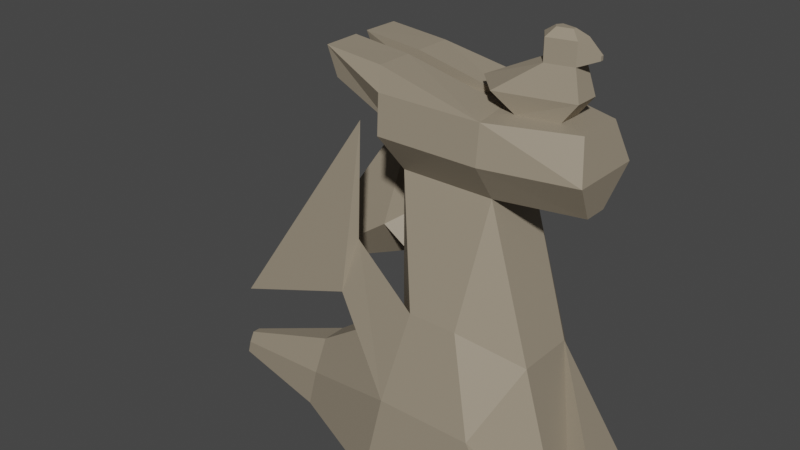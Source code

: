 # Source: egg.blend  (saved by Blender 3.3.6; exported with 4.5.12 LTS)
import bpy
from mathutils import Matrix  # noqa: F401  (used for matrix-valued properties, if any)

bpy.ops.wm.read_factory_settings(use_empty=True)
scene = bpy.context.scene
scene.name = 'Scene'

# ---- collections
col_collection = bpy.data.collections.new('Collection'); scene.collection.children.link(col_collection)

# ---- materials (node trees are filled in below, after node groups)
mat_material = bpy.data.materials.new('Material')
mat_material.alpha_threshold = 0.0
mat_material.use_transparent_shadow = False
mat_material.roughness = 0.5
mat_material.line_color = (0.0, 0.0, 0.0, 1.0)

# ---- material node trees
mat_material.use_nodes = True; mat_material.node_tree.nodes.clear()
_N = mat_material.node_tree.nodes; _L = mat_material.node_tree.links
n0 = _N.new('ShaderNodeOutputMaterial'); n0.name = 'Material Output'; n0.location = (300, 300)
n1 = _N.new('ShaderNodeBsdfPrincipled'); n1.name = 'Principled BSDF'; n1.location = (10, 300)
n1.distribution = 'GGX'
n1.subsurface_method = 'RANDOM_WALK_SKIN'
n1.inputs[0].default_value = (0.3185, 0.2672, 0.196, 1.0)
n1.inputs[3].default_value = 1.45
n1.inputs[27].default_value = (0.0, 0.0, 0.0, 1.0)
n1.inputs[28].default_value = 1.0
_L.new(n1.outputs[0], n0.inputs[0])
n0.is_active_output = True

# ---- world
world_world = bpy.data.worlds.new('World'); scene.world = world_world
world_world.use_nodes = True; world_world.node_tree.nodes.clear()
_N = world_world.node_tree.nodes; _L = world_world.node_tree.links
n0 = _N.new('ShaderNodeOutputWorld'); n0.name = 'World Output'; n0.location = (300, 300)
n1 = _N.new('ShaderNodeBackground'); n1.name = 'Background'; n1.location = (10, 300)
n1.inputs[0].default_value = (0.05088, 0.05088, 0.05088, 1.0)
_L.new(n1.outputs[0], n0.inputs[0])
n0.is_active_output = True
world_world.color = (0.05088, 0.05088, 0.05088)
world_world.use_sun_shadow = False
world_world.sun_shadow_jitter_overblur = 0.0

# ---- meshes
me_cube = bpy.data.meshes.new('Cube')
me_cube.from_pydata([(-0.07784, 0.7004, 1.949), (0.9455, 1.0, -0.05053), (-0.07784, -0.7004, 1.949), (0.9455, -1.0, -0.05053), (-0.6199, 0.7004, 1.949), (-1.0, 1.0, -0.05053), (-0.6199, -0.7004, 1.949), (-1.0, -1.0, -0.05053), (-1.0, 0.3333, -0.05053), (-1.0, -0.3333, -0.05053), (0.03628, 0.3333, 3.257), (0.03628, -0.3333, 3.257), (-1.0, -0.3333, 3.257), (-1.0, 0.3333, 3.257), (1.0, -0.3333, -0.05053), (1.0, 0.3333, -0.05053), (0.2576, 0.9243, 0.9495), (-0.81, -0.9243, 0.9495), (0.2576, -0.9243, 0.9495), (-0.81, 0.9243, 0.9495), (0.5181, 0.3333, 1.603), (0.5181, -0.3333, 1.603), (-1.0, -0.3333, 1.603), (-1.0, 0.3333, 1.603), (-2.321, -0.1476, -0.0503), (-2.321, -0.4428, -0.0503), (-2.237, 0.4093, 0.3925), (-2.321, 0.4428, -0.0503), (-2.321, 0.1476, -0.0503), (-2.321, -0.1476, 0.682), (-2.321, 0.1476, 0.682), (-2.237, -0.4093, 0.3925), (-3.662, -0.048, -0.06055), (-3.662, -0.144, -0.06055), (-3.635, 0.1331, 0.08345), (-3.662, 0.144, -0.06055), (-3.662, 0.048, -0.06055), (-3.662, -0.048, 0.1776), (-3.662, 0.048, 0.1776), (-3.635, -0.1331, 0.08345), (0.1646, -0.2254, 4.078), (-0.04372, 0.08, 4.078), (-1.104, 0.1685, 3.741), (0.1646, 0.2254, 4.078), (-1.118, -0.08, 4.078), (-1.118, -0.5692, 4.078), (-1.118, 0.5692, 4.078), (0.9217, 0.1324, 3.257), (0.9217, -0.1324, 3.257), (0.5886, 0.1357, 4.078), (0.5886, -0.1357, 4.078), (0.03628, -0.6104, 3.661), (-1.104, -0.4336, 3.741), (-1.104, 0.4336, 3.741), (0.03628, 0.6104, 3.661), (0.9945, -0.3993, 3.661), (0.9945, 0.3993, 3.661), (-1.104, -0.1685, 3.741), (-1.118, 0.08, 4.078), (-0.04372, -0.08, 4.078), (-1.1, 0.6104, 3.661), (-1.1, 0.0, 3.661), (-1.118, 0.0, 4.078), (0.07464, 0.0, 4.078), (-1.1, -0.6104, 3.661), (-1.823, 0.08, 4.378), (-1.822, 0.4892, 4.374), (-1.822, -0.4892, 4.374), (-1.823, -0.08, 4.378), (-1.16, 0.4892, 4.317), (-1.754, 0.1685, 4.048), (-1.16, 0.08, 4.317), (-1.754, 0.4336, 4.048), (-1.754, -0.1685, 4.048), (-1.16, -0.08, 4.317), (-1.754, -0.4336, 4.048), (-1.16, -0.4892, 4.317), (0.6648, -0.3333, 0.201), (0.6648, 0.3333, 0.201), (-1.609, -0.6039, 1.783), (-1.495, -0.4576, 2.379), (-1.495, 0.4576, 2.379), (-1.609, 0.6039, 1.783), (-1.733, -0.2178, 2.21), (-1.733, 0.2178, 2.21), (-3.023, -0.6039, 1.289), (-1.449, -0.4576, 3.689), (-1.449, 0.4576, 3.689), (-3.023, 0.6039, 1.289), (-3.019, -0.2178, 1.318), (-3.019, 0.2178, 1.318), (0.8959, 0.2567, 4.078), (0.8959, -0.2567, 4.078), (0.03628, 0.5692, 4.078), (0.03628, 0.0, 4.078), (0.03628, -0.5692, 4.078), (0.7463, 0.1357, 4.283), (0.7463, -0.1357, 4.283), (-0.0398, 0.3225, 4.283), (-0.3388, 0.0, 4.283), (-0.0398, -0.3225, 4.283), (0.6672, 0.09345, 4.586), (0.6672, -0.09345, 4.586), (0.3811, 0.16, 4.586), (0.2767, 0.0, 4.586), (0.3811, -0.16, 4.586), (0.5739, 0.01937, 4.887), (0.5739, -0.01937, 4.887), (0.4236, 0.05436, 4.887), (0.3881, 0.0, 4.887), (0.4236, -0.05436, 4.887), (0.6672, 0.09345, 4.813), (0.6672, -0.09345, 4.813), (0.3811, 0.16, 4.813), (0.2767, 0.0, 4.813), (0.3811, -0.16, 4.813), (0.8544, 0.0178, 4.663), (0.8544, -0.0178, 4.663), (0.8544, 0.0178, 4.706), (0.8544, -0.0178, 4.706)], [], [(11, 12, 6, 2), (18, 2, 6, 17), (17, 6, 80, 79), (9, 14, 3, 7), (21, 11, 2, 18), (19, 4, 0, 16), (16, 0, 10, 20), (20, 10, 11, 21), (5, 1, 15, 8), (15, 20, 78), (23, 4, 81, 84), (22, 12, 13, 23), (0, 4, 13, 10), (64, 51, 95, 45), (9, 7, 25, 24), (8, 9, 24, 28), (8, 15, 78), (1, 16, 20, 15), (5, 19, 16, 1), (14, 21, 18, 3), (17, 22, 29, 31), (3, 18, 17, 7), (30, 26, 34, 38), (24, 25, 33, 32), (27, 28, 36, 35), (23, 19, 26, 30), (7, 17, 31, 25), (19, 5, 27, 26), (22, 23, 30, 29), (5, 8, 28, 27), (32, 37, 38, 36), (33, 39, 37, 32), (36, 38, 34, 35), (29, 30, 38, 37), (28, 24, 32, 36), (26, 27, 35, 34), (31, 29, 37, 39), (25, 31, 39, 33), (53, 42, 70, 72), (51, 11, 48, 55), (54, 60, 46, 93), (57, 52, 75, 73), (93, 46, 66, 69), (52, 45, 67, 75), (55, 56, 91, 92), (63, 40, 99), (54, 93, 91, 56), (11, 10, 47, 48), (10, 54, 56, 47), (48, 47, 56, 55), (10, 13, 60, 54), (95, 51, 55, 92), (13, 12, 64, 61, 60), (12, 11, 51, 64), (58, 42, 61, 62), (41, 58, 62, 94), (93, 41, 94), (42, 53, 60, 61), (53, 46, 60), (57, 44, 62, 61), (44, 59, 94, 62), (52, 57, 61, 64), (59, 95, 94), (45, 52, 64), (73, 75, 67, 68), (74, 68, 67, 76), (72, 70, 65, 66), (69, 66, 65, 71), (42, 58, 65, 70), (95, 59, 74, 76), (46, 53, 72, 66), (44, 57, 73, 68), (58, 41, 71, 65), (45, 95, 76, 67), (59, 44, 68, 74), (41, 93, 69, 71), (8, 78, 77, 9), (78, 20, 21, 77), (14, 9, 77), (21, 14, 77), (80, 83, 86), (4, 23, 13), (22, 6, 12), (79, 80, 86, 85), (6, 22, 83, 80), (22, 17, 79, 83), (4, 19, 82, 81), (19, 23, 84, 82), (90, 87, 88), (85, 86, 89), (82, 90, 88), (81, 82, 88, 87), (84, 87, 90), (83, 79, 89), (86, 83, 89), (87, 84, 81), (89, 79, 85), (90, 82, 84), (49, 50, 92, 91), (43, 49, 91, 93), (63, 43, 93, 94), (50, 40, 95, 92), (40, 63, 94, 95), (100, 97, 102, 105), (43, 99, 98), (50, 49, 96, 97), (40, 50, 97, 100), (49, 43, 98, 96), (104, 105, 115, 114), (96, 98, 103, 101), (99, 100, 105, 104), (98, 99, 104, 103), (97, 96, 101, 102), (108, 109, 110, 107, 106), (103, 104, 114, 113), (112, 102, 117, 119), (105, 102, 112, 115), (101, 103, 113, 111), (99, 40, 100), (99, 43, 63), (106, 107, 112, 111), (108, 106, 111, 113), (109, 108, 113, 114), (107, 110, 115, 112), (110, 109, 114, 115), (117, 116, 118, 119), (102, 101, 116, 117), (101, 111, 118, 116), (111, 112, 119, 118)])
_uv = me_cube.uv_layers.new(name='UVMap')
_uv.uv.foreach_set('vector', [0.625, 0.6667, 0.875, 0.6667, 0.875, 0.75, 0.625, 0.75, 0.5, 0.75, 0.625, 0.75, 0.625, 1.0, 0.5, 1.0, 0.5, 1.0, 0.625, 1.0, 0.625, 1.0, 0.5, 1.0, 0.125, 0.6667, 0.375, 0.6667, 0.375, 0.75, 0.125, 0.75, 0.5, 0.6667, 0.625, 0.6667, 0.625, 0.75, 0.5, 0.75, 0.5, 0.25, 0.625, 0.25, 0.625, 0.5, 0.5, 0.5, 0.5, 0.5, 0.625, 0.5, 0.625, 0.5833, 0.5, 0.5833, 0.5, 0.5833, 0.625, 0.5833, 0.625, 0.6667, 0.5, 0.6667, 0.125, 0.5, 0.375, 0.5, 0.375, 0.5833, 0.125, 0.5833, 0.375, 0.5833, 0.5, 0.5833, 0.375, 0.5833, 0.5, 0.1667, 0.625, 0.25, 0.625, 0.25, 0.5, 0.1667, 0.5, 0.08333, 0.625, 0.08333, 0.625, 0.1667, 0.5, 0.1667, 0.625, 0.5, 0.875, 0.5, 0.875, 0.5833, 0.625, 0.5833, 0.875, 0.6667, 0.625, 0.6667, 0.625, 0.6667, 0.875, 0.6667, 0.125, 0.6667, 0.125, 0.75, 0.125, 0.75, 0.125, 0.6667, 0.125, 0.5833, 0.125, 0.6667, 0.125, 0.6667, 0.125, 0.5833, 0.125, 0.5833, 0.375, 0.5833, 0.375, 0.5833, 0.375, 0.5, 0.5, 0.5, 0.5, 0.5833, 0.375, 0.5833, 0.375, 0.25, 0.5, 0.25, 0.5, 0.5, 0.375, 0.5, 0.375, 0.6667, 0.5, 0.6667, 0.5, 0.75, 0.375, 0.75, 0.5, 0.0, 0.5, 0.08333, 0.5, 0.08333, 0.5, 0.0, 0.375, 0.75, 0.5, 0.75, 0.5, 1.0, 0.375, 1.0, 0.5, 0.1667, 0.5, 0.25, 0.5, 0.25, 0.5, 0.1667, 0.125, 0.6667, 0.125, 0.75, 0.125, 0.75, 0.125, 0.6667, 0.125, 0.5, 0.125, 0.5833, 0.125, 0.5833, 0.125, 0.5, 0.5, 0.1667, 0.5, 0.25, 0.5, 0.25, 0.5, 0.1667, 0.375, 1.0, 0.5, 1.0, 0.5, 1.0, 0.375, 1.0, 0.5, 0.25, 0.375, 0.25, 0.375, 0.25, 0.5, 0.25, 0.5, 0.08333, 0.5, 0.1667, 0.5, 0.1667, 0.5, 0.08333, 0.125, 0.5, 0.125, 0.5833, 0.125, 0.5833, 0.125, 0.5, 0.375, 0.08333, 0.5, 0.08333, 0.5, 0.1667, 0.375, 0.1667, 0.375, 0.0, 0.5, 0.0, 0.5, 0.08333, 0.375, 0.08333, 0.375, 0.1667, 0.5, 0.1667, 0.5, 0.25, 0.375, 0.25, 0.5, 0.08333, 0.5, 0.1667, 0.5, 0.1667, 0.5, 0.08333, 0.125, 0.5833, 0.125, 0.6667, 0.125, 0.6667, 0.125, 0.5833, 0.5, 0.25, 0.375, 0.25, 0.375, 0.25, 0.5, 0.25, 0.5, 0.0, 0.5, 0.08333, 0.5, 0.08333, 0.5, 0.0, 0.375, 1.0, 0.5, 1.0, 0.5, 1.0, 0.375, 1.0, 0.625, 0.1611, 0.625, 0.1306, 0.625, 0.1306, 0.625, 0.1611, 0.625, 0.6667, 0.625, 0.6667, 0.625, 0.6667, 0.625, 0.6667, 0.625, 0.5833, 0.875, 0.5833, 0.875, 0.5833, 0.625, 0.5833, 0.625, 0.1194, 0.625, 0.08892, 0.625, 0.08892, 0.625, 0.1194, 0.6423, 0.5892, 0.875, 0.5892, 0.875, 0.5892, 0.6423, 0.5892, 0.625, 0.08892, 0.625, 0.08921, 0.625, 0.08921, 0.625, 0.08892, 0.625, 0.6667, 0.625, 0.5833, 0.625, 0.5833, 0.625, 0.6667, 0.625, 0.625, 0.625, 0.6512, 0.625, 0.625, 0.625, 0.5833, 0.625, 0.5833, 0.625, 0.5833, 0.625, 0.5833, 0.625, 0.6667, 0.625, 0.5833, 0.625, 0.5833, 0.625, 0.6667, 0.625, 0.5833, 0.625, 0.5833, 0.625, 0.5833, 0.625, 0.5833, 0.625, 0.6667, 0.625, 0.5833, 0.625, 0.5833, 0.625, 0.6667, 0.625, 0.5833, 0.875, 0.5833, 0.875, 0.5833, 0.625, 0.5833, 0.625, 0.6667, 0.625, 0.6667, 0.625, 0.6667, 0.625, 0.6667, 0.625, 0.1667, 0.625, 0.08333, 0.625, 0.08333, 0.625, 0.125, 0.625, 0.1667, 0.875, 0.6667, 0.625, 0.6667, 0.625, 0.6667, 0.875, 0.6667, 0.625, 0.1309, 0.625, 0.1306, 0.625, 0.125, 0.625, 0.125, 0.6423, 0.6191, 0.875, 0.6191, 0.875, 0.625, 0.625, 0.625, 0.6423, 0.5892, 0.6423, 0.6191, 0.625, 0.625, 0.625, 0.1306, 0.625, 0.1611, 0.625, 0.1667, 0.625, 0.125, 0.625, 0.1611, 0.625, 0.1667, 0.625, 0.1667, 0.625, 0.1194, 0.625, 0.1191, 0.625, 0.125, 0.625, 0.125, 0.875, 0.6309, 0.6423, 0.6309, 0.625, 0.625, 0.875, 0.625, 0.625, 0.08892, 0.625, 0.1194, 0.625, 0.125, 0.625, 0.08333, 0.6423, 0.6309, 0.625, 0.6667, 0.625, 0.625, 0.625, 0.08921, 0.625, 0.08892, 0.625, 0.08333, 0.625, 0.1194, 0.625, 0.08892, 0.625, 0.08921, 0.625, 0.1191, 0.6423, 0.6309, 0.875, 0.6309, 0.875, 0.6608, 0.6423, 0.6608, 0.625, 0.1611, 0.625, 0.1306, 0.625, 0.1309, 0.625, 0.1608, 0.6423, 0.5892, 0.875, 0.5892, 0.875, 0.6191, 0.6423, 0.6191, 0.625, 0.1306, 0.625, 0.1309, 0.625, 0.1309, 0.625, 0.1306, 0.6423, 0.6608, 0.6423, 0.6309, 0.6423, 0.6309, 0.6423, 0.6608, 0.625, 0.1608, 0.625, 0.1611, 0.625, 0.1611, 0.625, 0.1608, 0.625, 0.1191, 0.625, 0.1194, 0.625, 0.1194, 0.625, 0.1191, 0.875, 0.6191, 0.6423, 0.6191, 0.6423, 0.6191, 0.875, 0.6191, 0.875, 0.6608, 0.6423, 0.6608, 0.6423, 0.6608, 0.875, 0.6608, 0.6423, 0.6309, 0.875, 0.6309, 0.875, 0.6309, 0.6423, 0.6309, 0.6423, 0.6191, 0.6423, 0.5892, 0.6423, 0.5892, 0.6423, 0.6191, 0.125, 0.5833, 0.375, 0.5833, 0.375, 0.6667, 0.125, 0.6667, 0.375, 0.5833, 0.5, 0.5833, 0.5, 0.6667, 0.375, 0.6667, 0.375, 0.6667, 0.125, 0.6667, 0.375, 0.6667, 0.5, 0.6667, 0.375, 0.6667, 0.375, 0.6667, 0.625, 0.0, 0.5, 0.08333, 0.625, 0.0, 0.625, 0.25, 0.5, 0.1667, 0.625, 0.1667, 0.5, 0.08333, 0.625, 0.0, 0.625, 0.08333, 0.5, 1.0, 0.625, 1.0, 0.625, 1.0, 0.5, 1.0, 0.625, 0.0, 0.5, 0.08333, 0.5, 0.08333, 0.625, 0.0, 0.5, 0.08333, 0.5, 0.0, 0.5, 0.0, 0.5, 0.08333, 0.625, 0.25, 0.5, 0.25, 0.5, 0.25, 0.625, 0.25, 0.5, 0.25, 0.5, 0.1667, 0.5, 0.1667, 0.5, 0.25, 0.5, 0.1667, 0.625, 0.25, 0.5, 0.25, 0.5, 0.0, 0.625, 0.0, 0.5, 0.08333, 0.5, 0.25, 0.5, 0.1667, 0.5, 0.25, 0.625, 0.25, 0.5, 0.25, 0.5, 0.25, 0.625, 0.25, 0.5, 0.1667, 0.625, 0.25, 0.5, 0.1667, 0.5, 0.08333, 0.5, 0.0, 0.5, 0.08333, 0.625, 0.0, 0.5, 0.08333, 0.5, 0.08333, 0.625, 0.25, 0.5, 0.1667, 0.625, 0.25, 0.5, 0.08333, 0.5, 0.0, 0.5, 0.0, 0.5, 0.1667, 0.5, 0.25, 0.5, 0.1667, 0.625, 0.6061, 0.625, 0.6439, 0.625, 0.6667, 0.625, 0.5833, 0.625, 0.5988, 0.625, 0.6061, 0.625, 0.5833, 0.625, 0.5833, 0.625, 0.625, 0.625, 0.5988, 0.625, 0.5833, 0.625, 0.625, 0.625, 0.6439, 0.625, 0.6512, 0.625, 0.6667, 0.625, 0.6667, 0.625, 0.6512, 0.625, 0.625, 0.625, 0.625, 0.625, 0.6667, 0.625, 0.6512, 0.625, 0.6439, 0.625, 0.6439, 0.625, 0.6512, 0.625, 0.5988, 0.625, 0.625, 0.625, 0.5988, 0.625, 0.6439, 0.625, 0.6061, 0.625, 0.6061, 0.625, 0.6439, 0.625, 0.6512, 0.625, 0.6439, 0.625, 0.6439, 0.625, 0.6512, 0.625, 0.6061, 0.625, 0.5988, 0.625, 0.5988, 0.625, 0.6061, 0.625, 0.625, 0.625, 0.6512, 0.625, 0.6512, 0.625, 0.625, 0.625, 0.6061, 0.625, 0.5988, 0.625, 0.5988, 0.625, 0.6061, 0.625, 0.625, 0.625, 0.6512, 0.625, 0.6512, 0.625, 0.625, 0.625, 0.5988, 0.625, 0.625, 0.625, 0.625, 0.625, 0.5988, 0.625, 0.6439, 0.625, 0.6061, 0.625, 0.6061, 0.625, 0.6439, 0.625, 0.6159, 0.625, 0.625, 0.625, 0.6341, 0.625, 0.6286, 0.625, 0.6214, 0.625, 0.5988, 0.625, 0.625, 0.625, 0.625, 0.625, 0.5988, 0.625, 0.6439, 0.625, 0.6439, 0.625, 0.6439, 0.625, 0.6439, 0.625, 0.6512, 0.625, 0.6439, 0.625, 0.6439, 0.625, 0.6512, 0.625, 0.6061, 0.625, 0.5988, 0.625, 0.5988, 0.625, 0.6061, 0.625, 0.625, 0.625, 0.6512, 0.625, 0.6512, 0.625, 0.625, 0.625, 0.5988, 0.625, 0.625, 0.625, 0.6214, 0.625, 0.6286, 0.625, 0.6439, 0.625, 0.6061, 0.625, 0.6159, 0.625, 0.6214, 0.625, 0.6061, 0.625, 0.5988, 0.625, 0.625, 0.625, 0.6159, 0.625, 0.5988, 0.625, 0.625, 0.625, 0.6286, 0.625, 0.6341, 0.625, 0.6512, 0.625, 0.6439, 0.625, 0.6341, 0.625, 0.625, 0.625, 0.625, 0.625, 0.6512, 0.625, 0.6439, 0.625, 0.6061, 0.625, 0.6061, 0.625, 0.6439, 0.625, 0.6439, 0.625, 0.6061, 0.625, 0.6061, 0.625, 0.6439, 0.625, 0.6061, 0.625, 0.6061, 0.625, 0.6061, 0.625, 0.6061, 0.625, 0.6061, 0.625, 0.6439, 0.625, 0.6439, 0.625, 0.6061])
me_cube.materials.append(mat_material)
me_cube.use_mirror_y = True
me_cube.use_mirror_vertex_groups = False
me_cube.update()

# ---- objects
ob_cube = bpy.data.objects.new('Cube', me_cube)

# ---- transforms, parenting, visibility, modifiers, constraints
ob_cube.location = (0.0, 0.0, 0.0)
ob_cube.lock_rotations_4d = False
ob_cube.empty_display_type = 'ARROWS'
ob_cube.lineart.crease_threshold = 0.0
ob_cube.use_mesh_mirror_y = True

# ---- collection membership
col_collection.objects.link(ob_cube)

# ---- scene / render settings (as saved in the file)
scene.frame_start = 1; scene.frame_end = 250; scene.frame_set(1)
scene.render.engine = 'BLENDER_EEVEE_NEXT'
scene.cycles.sampling_pattern = 'TABULATED_SOBOL'
scene.cycles.use_light_tree = False
scene.view_settings.view_transform = 'Filmic'
bpy.context.view_layer.update()

# ---- added for rendering (the .blend has no active camera and no usable light): camera, sun
cam_auto = bpy.data.cameras.new('AutoCamera')
cam_auto.lens = 50.0
cam_auto.sensor_width = 36.0
cam_auto.clip_end = 1000.0
ob_auto_camera = bpy.data.objects.new('AutoCamera', cam_auto)
scene.collection.objects.link(ob_auto_camera)
ob_auto_camera.location = (5.22524, -7.86747, 7.65822)
ob_auto_camera.rotation_euler = (1.09748, -7.21219e-08, 0.694738)
scene.camera = ob_auto_camera
light_auto_sun = bpy.data.lights.new('AutoSun', 'SUN')
light_auto_sun.energy = 3.0
light_auto_sun.angle = 0.0523599
ob_auto_sun = bpy.data.objects.new('AutoSun', light_auto_sun)
scene.collection.objects.link(ob_auto_sun)
ob_auto_sun.rotation_euler = (0.872665, 0.174533, 0.523599)
bpy.context.view_layer.update()
